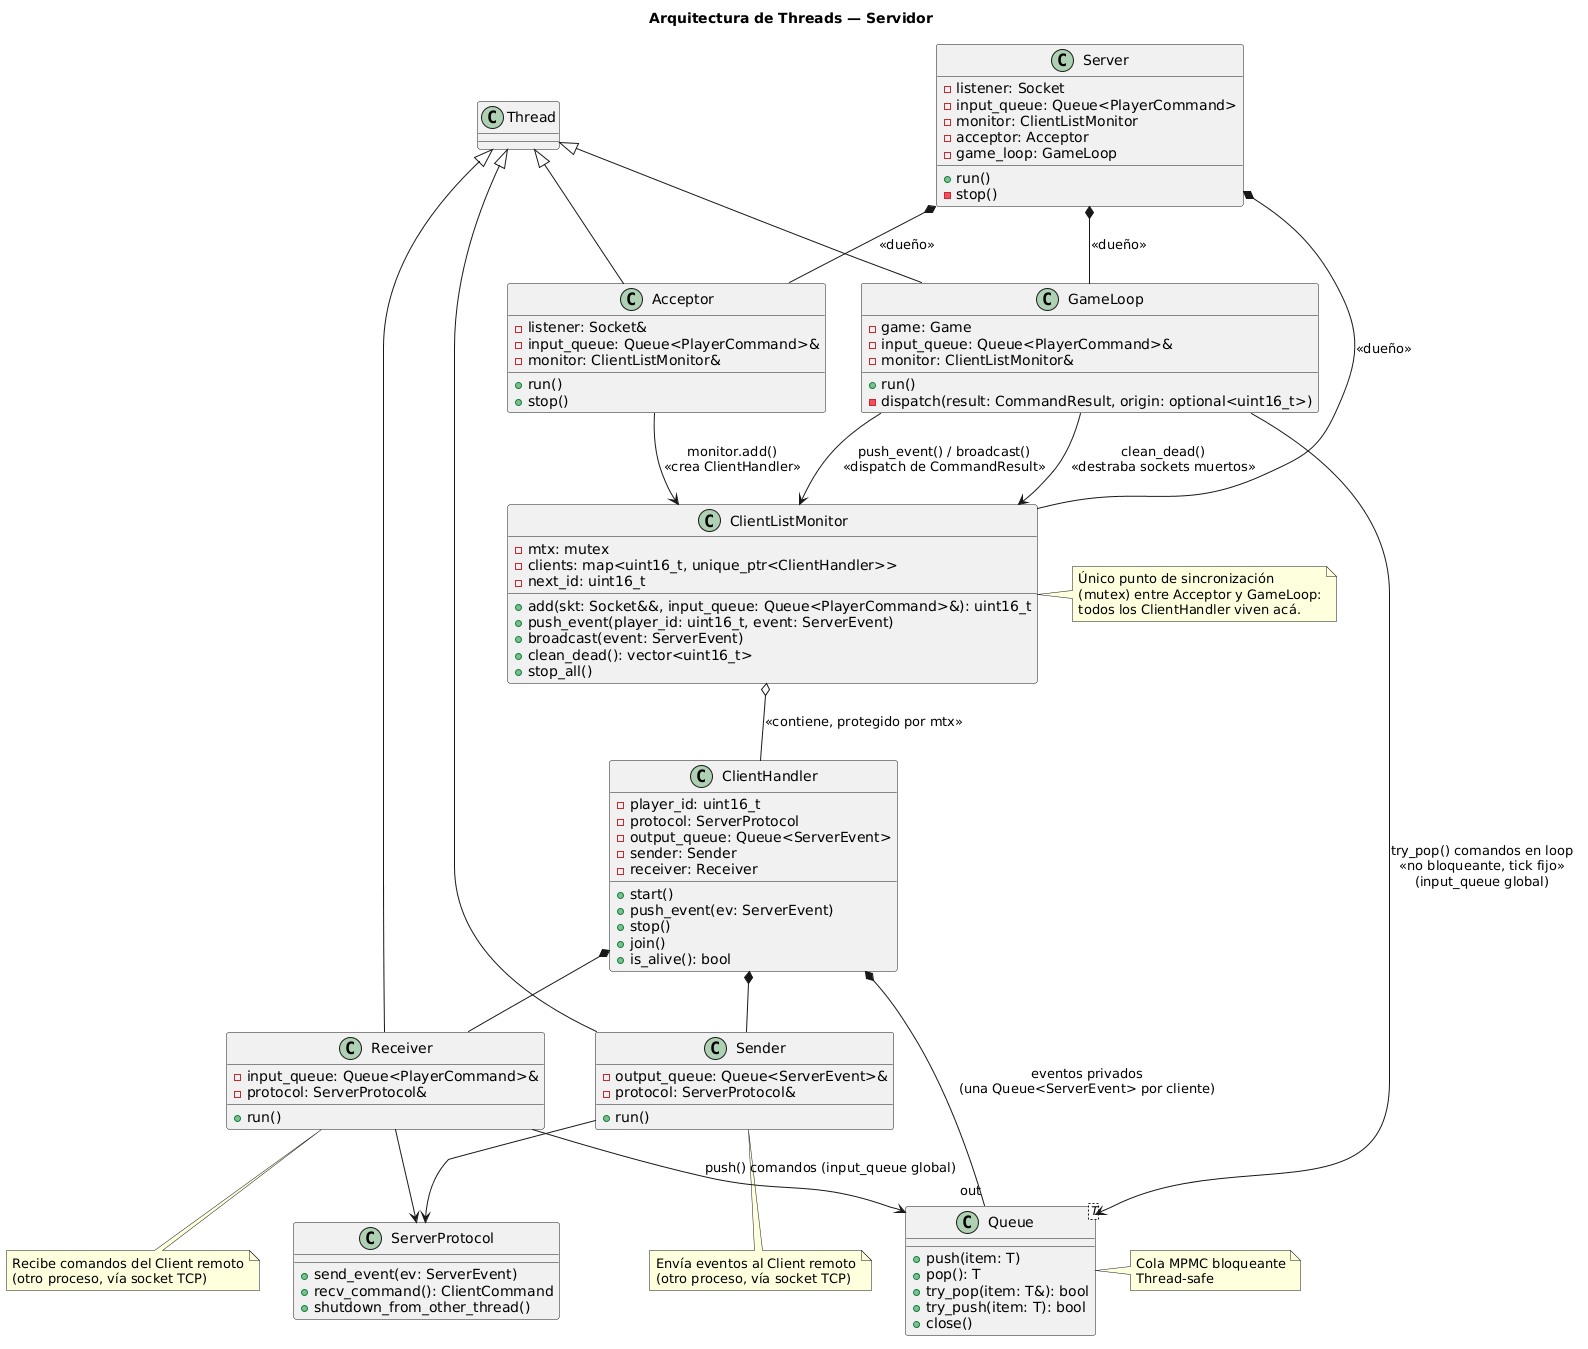

The diagram above was rendered by PlantUML. Its source (embedded in the PNG):
@startuml
title Arquitectura de Threads — Servidor

class Server {
  - listener: Socket
  - input_queue: Queue<PlayerCommand>
  - monitor: ClientListMonitor
  - acceptor: Acceptor
  - game_loop: GameLoop
  + run()
  - stop()
}

class Acceptor extends Thread {
  - listener: Socket&
  - input_queue: Queue<PlayerCommand>&
  - monitor: ClientListMonitor&
  + run()
  + stop()
}

class GameLoop extends Thread {
  - game: Game
  - input_queue: Queue<PlayerCommand>&
  - monitor: ClientListMonitor&
  + run()
  - dispatch(result: CommandResult, origin: optional<uint16_t>)
}

class ClientListMonitor {
  - mtx: mutex
  - clients: map<uint16_t, unique_ptr<ClientHandler>>
  - next_id: uint16_t
  + add(skt: Socket&&, input_queue: Queue<PlayerCommand>&): uint16_t
  + push_event(player_id: uint16_t, event: ServerEvent)
  + broadcast(event: ServerEvent)
  + clean_dead(): vector<uint16_t>
  + stop_all()
}
note right of ClientListMonitor
  Único punto de sincronización
  (mutex) entre Acceptor y GameLoop:
  todos los ClientHandler viven acá.
end note

class ClientHandler {
  - player_id: uint16_t
  - protocol: ServerProtocol
  - output_queue: Queue<ServerEvent>
  - sender: Sender
  - receiver: Receiver
  + start()
  + push_event(ev: ServerEvent)
  + stop()
  + join()
  + is_alive(): bool
}

class Sender extends Thread {
  - output_queue: Queue<ServerEvent>&
  - protocol: ServerProtocol&
  + run()
}
note bottom of Sender
  Envía eventos al Client remoto
  (otro proceso, vía socket TCP)
end note

class Receiver extends Thread {
  - input_queue: Queue<PlayerCommand>&
  - protocol: ServerProtocol&
  + run()
}
note bottom of Receiver
  Recibe comandos del Client remoto
  (otro proceso, vía socket TCP)
end note

class ServerProtocol {
  + send_event(ev: ServerEvent)
  + recv_command(): ClientCommand
  + shutdown_from_other_thread()
}

class Queue<T> {
  + push(item: T)
  + pop(): T
  + try_pop(item: T&): bool
  + try_push(item: T): bool
  + close()
}

Server *-- Acceptor : <<dueño>>
Server *-- GameLoop : <<dueño>>
Server *-- ClientListMonitor : <<dueño>>
Acceptor --> ClientListMonitor : monitor.add()\n<<crea ClientHandler>>
GameLoop --> ClientListMonitor : push_event() / broadcast()\n<<dispatch de CommandResult>>
GameLoop --> ClientListMonitor : clean_dead()\n<<destraba sockets muertos>>
ClientListMonitor o-- ClientHandler : <<contiene, protegido por mtx>>
ClientHandler *-- Sender
ClientHandler *-- Receiver
GameLoop --> Queue: try_pop() comandos en loop\n<<no bloqueante, tick fijo>>\n(input_queue global)
Receiver --> Queue: push() comandos (input_queue global)
ClientHandler *-- "out" Queue: eventos privados\n(una Queue<ServerEvent> por cliente)
Sender --> ServerProtocol
Receiver --> ServerProtocol
note right of Queue
  Cola MPMC bloqueante
  Thread-safe
end note
@enduml